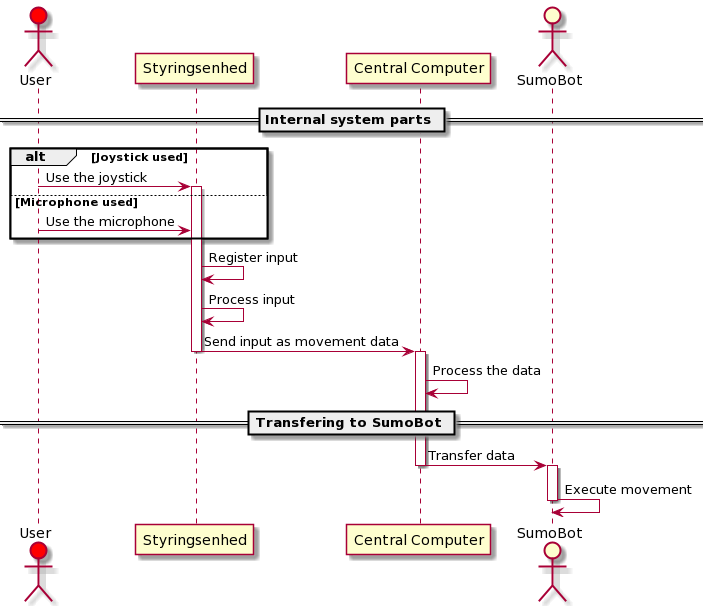

The diagram above was rendered by PlantUML. Its source (embedded in the PNG):
@startuml
actor User #red
participant "Styringsenhed" as SE
participant "Central Computer" as CC
actor SumoBot

== Internal system parts == 
alt Joystick used
User -> SE: Use the joystick
activate SE
else Microphone used
User -> SE: Use the microphone
end
SE -> SE: Register input
SE -> SE: Process input
' == Input processed ==
' alt Movement detected
' SE -> CC: Send movement data
' activate CC
' else Directional change detected
' SE -> CC: Send directional data
' end
' deactivate SE

SE -> CC: Send input as movement data
deactivate SE
activate CC
CC -> CC : Process the data
== Transfering to SumoBot ==
CC -> SumoBot: Transfer data
deactivate CC
activate SumoBot    
SumoBot -> SumoBot: Execute movement
deactivate SumoBot
@enduml